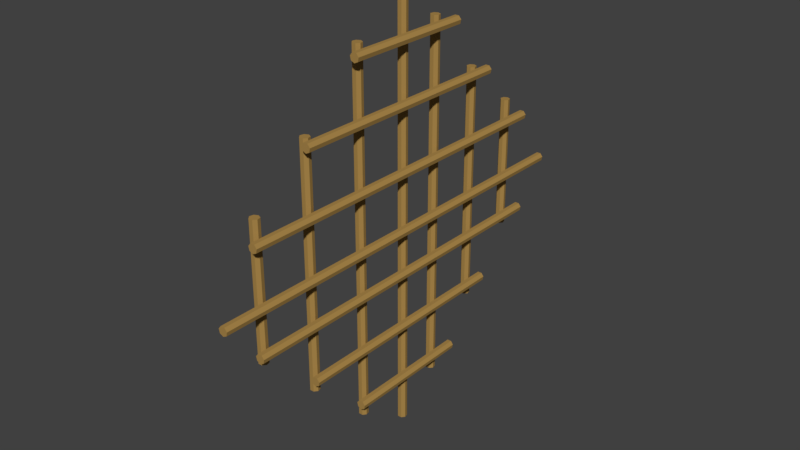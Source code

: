 # Source: net.blend  (saved by Blender 2.78.0; exported with 4.5.12 LTS)
import bpy
from mathutils import Matrix  # noqa: F401  (used for matrix-valued properties, if any)

bpy.ops.wm.read_factory_settings(use_empty=True)
scene = bpy.context.scene
scene.name = 'Scene'

# ---- collections
col_collection_1 = bpy.data.collections.new('Collection 1'); scene.collection.children.link(col_collection_1)

# ---- materials (node trees are filled in below, after node groups)
mat_rope = bpy.data.materials.new('rope')
mat_rope.alpha_threshold = 0.0
mat_rope.use_transparent_shadow = False
mat_rope.diffuse_color = (0.3931, 0.2388, 0.06852, 1.0)
mat_rope.roughness = 0.5
mat_rope.specular_intensity = 0.1211

# ---- material node trees

# ---- world
world_world = bpy.data.worlds.new('World'); scene.world = world_world
world_world.color = (0.05088, 0.05088, 0.05088)
world_world.use_sun_shadow = False
world_world.sun_shadow_jitter_overblur = 0.0
world_world.cycles.sampling_method = 'MANUAL'

# ---- meshes
me_cylinder_009 = bpy.data.meshes.new('Cylinder.009')
me_cylinder_009.from_pydata([(0.06288, -0.6121, -0.02494), (0.06288, 0.5638, -0.02494), (0.07286, -0.6121, -0.02014), (0.07286, 0.5638, -0.02014), (0.07532, -0.6121, -0.009339), (0.07532, 0.5638, -0.009339), (0.06842, -0.6121, -0.0006785), (0.06842, 0.5638, -0.0006784), (0.05734, -0.6121, -0.0006785), (0.05734, 0.5638, -0.0006784), (0.05043, -0.6121, -0.009339), (0.05043, 0.5638, -0.009339), (0.0529, -0.6121, -0.02014), (0.0529, 0.5638, -0.02014), (0.06288, -0.5154, -0.1434), (0.06288, 0.4671, -0.1434), (0.07286, -0.5154, -0.1386), (0.07286, 0.4671, -0.1386), (0.07532, -0.5154, -0.1278), (0.07532, 0.4671, -0.1278), (0.06842, -0.5154, -0.1191), (0.06842, 0.4671, -0.1191), (0.05734, -0.5154, -0.1191), (0.05734, 0.4671, -0.1191), (0.05043, -0.5154, -0.1278), (0.05043, 0.4671, -0.1278), (0.0529, -0.5154, -0.1386), (0.0529, 0.4671, -0.1386), (0.06288, -0.3491, -0.2929), (0.06288, 0.3008, -0.2929), (0.07286, -0.3491, -0.2881), (0.07286, 0.3008, -0.2881), (0.07532, -0.3491, -0.2773), (0.07532, 0.3008, -0.2773), (0.06842, -0.3491, -0.2686), (0.06842, 0.3008, -0.2686), (0.05734, -0.3491, -0.2686), (0.05734, 0.3008, -0.2686), (0.05043, -0.3491, -0.2773), (0.05043, 0.3008, -0.2773), (0.0529, -0.3491, -0.2881), (0.0529, 0.3008, -0.2881), (0.06288, -0.192, -0.4478), (0.06288, 0.1692, -0.4478), (0.07286, -0.192, -0.443), (0.07286, 0.1692, -0.443), (0.07532, -0.192, -0.4322), (0.07532, 0.1692, -0.4322), (0.06842, -0.192, -0.4235), (0.06842, 0.1692, -0.4235), (0.05734, -0.192, -0.4235), (0.05734, 0.1692, -0.4235), (0.05043, -0.192, -0.4322), (0.05043, 0.1692, -0.4322), (0.0529, -0.192, -0.443), (0.0529, 0.1692, -0.443), (0.06288, -0.5154, 0.1295), (0.06288, 0.4671, 0.1295), (0.07286, -0.5154, 0.1343), (0.07286, 0.4671, 0.1343), (0.07532, -0.5154, 0.1451), (0.07532, 0.4671, 0.1451), (0.06842, -0.5154, 0.1538), (0.06842, 0.4671, 0.1538), (0.05734, -0.5154, 0.1538), (0.05734, 0.4671, 0.1538), (0.05043, -0.5154, 0.1451), (0.05043, 0.4671, 0.1451), (0.0529, -0.5154, 0.1343), (0.0529, 0.4671, 0.1343), (0.06288, -0.3491, 0.3003), (0.06288, 0.3008, 0.3003), (0.07286, -0.3491, 0.3051), (0.07286, 0.3008, 0.3051), (0.07532, -0.3491, 0.3159), (0.07532, 0.3008, 0.3159), (0.06842, -0.3491, 0.3246), (0.06842, 0.3008, 0.3246), (0.05734, -0.3491, 0.3246), (0.05734, 0.3008, 0.3246), (0.05043, -0.3491, 0.3159), (0.05043, 0.3008, 0.3159), (0.0529, -0.3491, 0.3051), (0.0529, 0.3008, 0.3051), (0.06288, -0.192, 0.4577), (0.06288, 0.1692, 0.4577), (0.07286, -0.192, 0.4625), (0.07286, 0.1692, 0.4625), (0.07532, -0.192, 0.4733), (0.07532, 0.1692, 0.4733), (0.06842, -0.192, 0.482), (0.06842, 0.1692, 0.482), (0.05734, -0.192, 0.482), (0.05734, 0.1692, 0.482), (0.05043, -0.192, 0.4733), (0.05043, 0.1692, 0.4733), (0.0529, -0.192, 0.4625), (0.0529, 0.1692, 0.4625), (0.03647, -0.4685, -0.1679), (0.03647, -0.4685, 0.1933), (0.04645, -0.4733, -0.1679), (0.04645, -0.4733, 0.1933), (0.04891, -0.4841, -0.1679), (0.04891, -0.4841, 0.1933), (0.04201, -0.4928, -0.1679), (0.04201, -0.4928, 0.1933), (0.03093, -0.4928, -0.1679), (0.03093, -0.4928, 0.1933), (0.02403, -0.4841, -0.1679), (0.02403, -0.4841, 0.1933), (0.02649, -0.4733, -0.1679), (0.02649, -0.4733, 0.1933), (0.03647, -0.3111, -0.325), (0.03647, -0.3111, 0.3249), (0.04645, -0.3159, -0.325), (0.04645, -0.3159, 0.3249), (0.04891, -0.3267, -0.325), (0.04891, -0.3267, 0.3249), (0.04201, -0.3354, -0.325), (0.04201, -0.3354, 0.3249), (0.03093, -0.3354, -0.325), (0.03093, -0.3354, 0.3249), (0.02403, -0.3267, -0.325), (0.02403, -0.3267, 0.3249), (0.02649, -0.3159, -0.325), (0.02649, -0.3159, 0.3249), (0.03647, -0.1404, -0.4913), (0.03647, -0.1404, 0.4912), (0.04645, -0.1452, -0.4913), (0.04645, -0.1452, 0.4912), (0.04891, -0.156, -0.4913), (0.04891, -0.156, 0.4912), (0.04201, -0.1646, -0.4913), (0.04201, -0.1646, 0.4912), (0.03093, -0.1646, -0.4913), (0.03093, -0.1646, 0.4912), (0.02403, -0.156, -0.4913), (0.02403, -0.156, 0.4912), (0.02649, -0.1452, -0.4913), (0.02649, -0.1452, 0.4912), (0.03647, 0.437, -0.1679), (0.03647, 0.437, 0.1933), (0.04645, 0.4322, -0.1679), (0.04645, 0.4322, 0.1933), (0.04891, 0.4214, -0.1679), (0.04891, 0.4214, 0.1933), (0.04201, 0.4127, -0.1679), (0.04201, 0.4127, 0.1933), (0.03093, 0.4127, -0.1679), (0.03093, 0.4127, 0.1933), (0.02403, 0.4214, -0.1679), (0.02403, 0.4214, 0.1933), (0.02649, 0.4322, -0.1679), (0.02649, 0.4322, 0.1933), (0.03647, 0.282, -0.325), (0.03647, 0.282, 0.3249), (0.04645, 0.2772, -0.325), (0.04645, 0.2772, 0.3249), (0.04891, 0.2664, -0.325), (0.04891, 0.2664, 0.3249), (0.04201, 0.2578, -0.325), (0.04201, 0.2578, 0.3249), (0.03093, 0.2578, -0.325), (0.03093, 0.2578, 0.3249), (0.02403, 0.2664, -0.325), (0.02403, 0.2664, 0.3249), (0.02649, 0.2772, -0.325), (0.02649, 0.2772, 0.3249), (0.03647, 0.1326, -0.4913), (0.03647, 0.1326, 0.4912), (0.04645, 0.1278, -0.4913), (0.04645, 0.1278, 0.4912), (0.04891, 0.117, -0.4913), (0.04891, 0.117, 0.4912), (0.04201, 0.1083, -0.4913), (0.04201, 0.1083, 0.4912), (0.03093, 0.1083, -0.4913), (0.03093, 0.1083, 0.4912), (0.02403, 0.117, -0.4913), (0.02403, 0.117, 0.4912), (0.02649, 0.1278, -0.4913), (0.02649, 0.1278, 0.4912), (0.03647, 0.01411, -0.588), (0.03647, 0.01411, 0.5879), (0.04645, 0.009307, -0.588), (0.04645, 0.009307, 0.5879), (0.04891, -0.001493, -0.588), (0.04891, -0.001493, 0.5879), (0.04201, -0.01015, -0.588), (0.04201, -0.01015, 0.5879), (0.03093, -0.01015, -0.588), (0.03093, -0.01015, 0.5879), (0.02403, -0.001493, -0.588), (0.02403, -0.001493, 0.5879), (0.02649, 0.009307, -0.588), (0.02649, 0.009307, 0.5879)], [], [(0, 1, 3, 2), (2, 3, 5, 4), (4, 5, 7, 6), (6, 7, 9, 8), (8, 9, 11, 10), (3, 1, 13, 11, 9, 7, 5), (10, 11, 13, 12), (12, 13, 1, 0), (0, 2, 4, 6, 8, 10, 12), (14, 15, 17, 16), (16, 17, 19, 18), (18, 19, 21, 20), (20, 21, 23, 22), (22, 23, 25, 24), (17, 15, 27, 25, 23, 21, 19), (24, 25, 27, 26), (26, 27, 15, 14), (14, 16, 18, 20, 22, 24, 26), (28, 29, 31, 30), (30, 31, 33, 32), (32, 33, 35, 34), (34, 35, 37, 36), (36, 37, 39, 38), (31, 29, 41, 39, 37, 35, 33), (38, 39, 41, 40), (40, 41, 29, 28), (28, 30, 32, 34, 36, 38, 40), (42, 43, 45, 44), (44, 45, 47, 46), (46, 47, 49, 48), (48, 49, 51, 50), (50, 51, 53, 52), (45, 43, 55, 53, 51, 49, 47), (52, 53, 55, 54), (54, 55, 43, 42), (42, 44, 46, 48, 50, 52, 54), (56, 57, 59, 58), (58, 59, 61, 60), (60, 61, 63, 62), (62, 63, 65, 64), (64, 65, 67, 66), (59, 57, 69, 67, 65, 63, 61), (66, 67, 69, 68), (68, 69, 57, 56), (56, 58, 60, 62, 64, 66, 68), (70, 71, 73, 72), (72, 73, 75, 74), (74, 75, 77, 76), (76, 77, 79, 78), (78, 79, 81, 80), (73, 71, 83, 81, 79, 77, 75), (80, 81, 83, 82), (82, 83, 71, 70), (70, 72, 74, 76, 78, 80, 82), (84, 85, 87, 86), (86, 87, 89, 88), (88, 89, 91, 90), (90, 91, 93, 92), (92, 93, 95, 94), (87, 85, 97, 95, 93, 91, 89), (94, 95, 97, 96), (96, 97, 85, 84), (84, 86, 88, 90, 92, 94, 96), (98, 99, 101, 100), (100, 101, 103, 102), (102, 103, 105, 104), (104, 105, 107, 106), (106, 107, 109, 108), (101, 99, 111, 109, 107, 105, 103), (108, 109, 111, 110), (110, 111, 99, 98), (98, 100, 102, 104, 106, 108, 110), (112, 113, 115, 114), (114, 115, 117, 116), (116, 117, 119, 118), (118, 119, 121, 120), (120, 121, 123, 122), (115, 113, 125, 123, 121, 119, 117), (122, 123, 125, 124), (124, 125, 113, 112), (112, 114, 116, 118, 120, 122, 124), (126, 127, 129, 128), (128, 129, 131, 130), (130, 131, 133, 132), (132, 133, 135, 134), (134, 135, 137, 136), (129, 127, 139, 137, 135, 133, 131), (136, 137, 139, 138), (138, 139, 127, 126), (126, 128, 130, 132, 134, 136, 138), (140, 141, 143, 142), (142, 143, 145, 144), (144, 145, 147, 146), (146, 147, 149, 148), (148, 149, 151, 150), (143, 141, 153, 151, 149, 147, 145), (150, 151, 153, 152), (152, 153, 141, 140), (140, 142, 144, 146, 148, 150, 152), (154, 155, 157, 156), (156, 157, 159, 158), (158, 159, 161, 160), (160, 161, 163, 162), (162, 163, 165, 164), (157, 155, 167, 165, 163, 161, 159), (164, 165, 167, 166), (166, 167, 155, 154), (154, 156, 158, 160, 162, 164, 166), (168, 169, 171, 170), (170, 171, 173, 172), (172, 173, 175, 174), (174, 175, 177, 176), (176, 177, 179, 178), (171, 169, 181, 179, 177, 175, 173), (178, 179, 181, 180), (180, 181, 169, 168), (168, 170, 172, 174, 176, 178, 180), (182, 183, 185, 184), (184, 185, 187, 186), (186, 187, 189, 188), (188, 189, 191, 190), (190, 191, 193, 192), (185, 183, 195, 193, 191, 189, 187), (192, 193, 195, 194), (194, 195, 183, 182), (182, 184, 186, 188, 190, 192, 194)])
me_cylinder_009.materials.append(mat_rope)
me_cylinder_009.use_remesh_preserve_volume = False
me_cylinder_009.use_remesh_preserve_attributes = False
me_cylinder_009.use_mirror_vertex_groups = False
me_cylinder_009.update()

# ---- objects
ob_cylinder_007 = bpy.data.objects.new('Cylinder.007', me_cylinder_009)

# ---- transforms, parenting, visibility, modifiers, constraints
ob_cylinder_007.location = (0.0, -9.143e-05, 0.0)
ob_cylinder_007.lineart.crease_threshold = 0.0

# ---- collection membership
col_collection_1.objects.link(ob_cylinder_007)

# ---- scene / render settings (as saved in the file)
scene.frame_start = 1; scene.frame_end = 250; scene.frame_set(1)
scene.render.engine = 'BLENDER_EEVEE_NEXT'
scene.render.resolution_percentage = 50
scene.render.dither_intensity = 0.0
scene.cycles.use_denoising = False
scene.cycles.samples = 128
scene.cycles.sampling_pattern = 'TABULATED_SOBOL'
scene.cycles.light_sampling_threshold = 0.0
scene.cycles.use_adaptive_sampling = False
scene.cycles.use_light_tree = False
scene.cycles.blur_glossy = 0.0
scene.cycles.sample_clamp_indirect = 0.0
scene.view_settings.view_transform = 'Standard'
bpy.context.view_layer.update()

# ---- added for rendering (the .blend has no active camera and no usable light): camera, sun
cam_auto = bpy.data.cameras.new('AutoCamera')
cam_auto.lens = 50.0
cam_auto.sensor_width = 36.0
cam_auto.clip_end = 1000.0
ob_auto_camera = bpy.data.objects.new('AutoCamera', cam_auto)
scene.collection.objects.link(ob_auto_camera)
ob_auto_camera.location = (1.58902, -1.87148, 1.23145)
ob_auto_camera.rotation_euler = (1.09748, -7.21219e-08, 0.694738)
scene.camera = ob_auto_camera
light_auto_sun = bpy.data.lights.new('AutoSun', 'SUN')
light_auto_sun.energy = 3.0
light_auto_sun.angle = 0.0523599
ob_auto_sun = bpy.data.objects.new('AutoSun', light_auto_sun)
scene.collection.objects.link(ob_auto_sun)
ob_auto_sun.rotation_euler = (0.872665, 0.174533, 0.523599)
bpy.context.view_layer.update()
